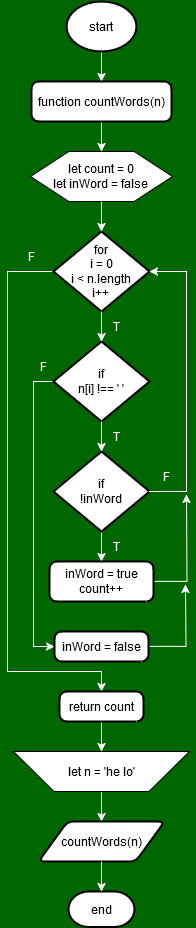

The diagram above was exported from draw.io. Its source (the exported page's mxGraphModel, read from the mxfile embedded in the PNG):
<mxGraphModel dx="1050" dy="516" grid="0" gridSize="10" guides="1" tooltips="1" connect="1" arrows="1" fold="1" page="1" pageScale="1" pageWidth="827" pageHeight="1169" background="#006600" math="0" shadow="0">
  <root>
    <mxCell id="0" />
    <mxCell id="1" parent="0" />
    <mxCell id="_G-h95DCKw70p4eudbLH-14" style="edgeStyle=orthogonalEdgeStyle;rounded=0;orthogonalLoop=1;jettySize=auto;html=1;exitX=0.5;exitY=1;exitDx=0;exitDy=0;exitPerimeter=0;strokeColor=#FFFFFF;" parent="1" source="_KXU7iHV0rwURxTWUK0o-1" target="_G-h95DCKw70p4eudbLH-2" edge="1">
      <mxGeometry relative="1" as="geometry" />
    </mxCell>
    <mxCell id="_KXU7iHV0rwURxTWUK0o-1" value="start" style="strokeWidth=2;html=1;shape=mxgraph.flowchart.start_1;whiteSpace=wrap;" parent="1" vertex="1">
      <mxGeometry x="379" y="40" width="70" height="50" as="geometry" />
    </mxCell>
    <mxCell id="_KXU7iHV0rwURxTWUK0o-8" value="end" style="strokeWidth=2;html=1;shape=mxgraph.flowchart.terminator;whiteSpace=wrap;" parent="1" vertex="1">
      <mxGeometry x="381" y="930" width="66" height="35.5" as="geometry" />
    </mxCell>
    <mxCell id="_G-h95DCKw70p4eudbLH-1" value="&lt;div&gt;let count = 0&lt;/div&gt;&lt;div&gt;let inWord = false&lt;br&gt;&lt;/div&gt;" style="verticalLabelPosition=middle;verticalAlign=middle;html=1;shape=hexagon;perimeter=hexagonPerimeter2;arcSize=6;size=0.27;labelPosition=center;align=center;whiteSpace=wrap;" parent="1" vertex="1">
      <mxGeometry x="343" y="190" width="142" height="50" as="geometry" />
    </mxCell>
    <mxCell id="_G-h95DCKw70p4eudbLH-17" style="edgeStyle=orthogonalEdgeStyle;rounded=0;orthogonalLoop=1;jettySize=auto;html=1;exitX=0.5;exitY=1;exitDx=0;exitDy=0;entryX=0.5;entryY=0;entryDx=0;entryDy=0;strokeColor=#FFFFFF;" parent="1" source="_G-h95DCKw70p4eudbLH-2" target="_G-h95DCKw70p4eudbLH-1" edge="1">
      <mxGeometry relative="1" as="geometry" />
    </mxCell>
    <mxCell id="_G-h95DCKw70p4eudbLH-2" value="function countWords(n)" style="rounded=1;whiteSpace=wrap;html=1;absoluteArcSize=1;arcSize=14;strokeWidth=2;" parent="1" vertex="1">
      <mxGeometry x="344" y="120" width="140" height="40" as="geometry" />
    </mxCell>
    <mxCell id="_G-h95DCKw70p4eudbLH-30" style="edgeStyle=orthogonalEdgeStyle;rounded=0;orthogonalLoop=1;jettySize=auto;html=1;exitX=0;exitY=0.5;exitDx=0;exitDy=0;exitPerimeter=0;entryX=0.5;entryY=0;entryDx=0;entryDy=0;strokeColor=#FFFFFF;" parent="1" source="_G-h95DCKw70p4eudbLH-3" target="_G-h95DCKw70p4eudbLH-9" edge="1">
      <mxGeometry relative="1" as="geometry">
        <Array as="points">
          <mxPoint x="320" y="310" />
          <mxPoint x="320" y="710" />
          <mxPoint x="414" y="710" />
        </Array>
      </mxGeometry>
    </mxCell>
    <mxCell id="_G-h95DCKw70p4eudbLH-3" value="&lt;div&gt;for&lt;/div&gt;&lt;div&gt;i = 0&lt;/div&gt;&lt;div&gt;i &amp;lt; n.length&lt;/div&gt;&lt;div&gt;i++&lt;br&gt;&lt;/div&gt;" style="strokeWidth=2;html=1;shape=mxgraph.flowchart.decision;whiteSpace=wrap;" parent="1" vertex="1">
      <mxGeometry x="366" y="270" width="96" height="80" as="geometry" />
    </mxCell>
    <mxCell id="_G-h95DCKw70p4eudbLH-29" style="edgeStyle=orthogonalEdgeStyle;rounded=0;orthogonalLoop=1;jettySize=auto;html=1;exitX=0;exitY=0.5;exitDx=0;exitDy=0;exitPerimeter=0;entryX=0;entryY=0.5;entryDx=0;entryDy=0;strokeColor=#FFFFFF;" parent="1" source="_G-h95DCKw70p4eudbLH-4" target="_G-h95DCKw70p4eudbLH-8" edge="1">
      <mxGeometry relative="1" as="geometry" />
    </mxCell>
    <mxCell id="_G-h95DCKw70p4eudbLH-4" value="&lt;div&gt;if&lt;/div&gt;&lt;div&gt;n[i] !== ' '&lt;br&gt;&lt;/div&gt;" style="strokeWidth=2;html=1;shape=mxgraph.flowchart.decision;whiteSpace=wrap;" parent="1" vertex="1">
      <mxGeometry x="366" y="380" width="96" height="80" as="geometry" />
    </mxCell>
    <mxCell id="_G-h95DCKw70p4eudbLH-21" style="edgeStyle=orthogonalEdgeStyle;rounded=0;orthogonalLoop=1;jettySize=auto;html=1;exitX=0.5;exitY=1;exitDx=0;exitDy=0;exitPerimeter=0;entryX=0.5;entryY=0;entryDx=0;entryDy=0;strokeColor=#FFFFFF;" parent="1" source="_G-h95DCKw70p4eudbLH-5" target="_G-h95DCKw70p4eudbLH-6" edge="1">
      <mxGeometry relative="1" as="geometry" />
    </mxCell>
    <mxCell id="_G-h95DCKw70p4eudbLH-5" value="&lt;div&gt;if&lt;/div&gt;&lt;div&gt;!inWord&lt;br&gt;&lt;/div&gt;" style="strokeWidth=2;html=1;shape=mxgraph.flowchart.decision;whiteSpace=wrap;" parent="1" vertex="1">
      <mxGeometry x="366" y="490" width="96" height="80" as="geometry" />
    </mxCell>
    <mxCell id="L2_StOMnNFHQrKsoBDf--2" style="edgeStyle=orthogonalEdgeStyle;rounded=0;orthogonalLoop=1;jettySize=auto;html=1;exitX=1;exitY=0.5;exitDx=0;exitDy=0;strokeColor=#FFFFFF;" edge="1" parent="1" source="_G-h95DCKw70p4eudbLH-6">
      <mxGeometry relative="1" as="geometry">
        <mxPoint x="499" y="533" as="targetPoint" />
      </mxGeometry>
    </mxCell>
    <mxCell id="_G-h95DCKw70p4eudbLH-6" value="&lt;div&gt;inWord = true&lt;/div&gt;&lt;div&gt;count++&lt;br&gt;&lt;/div&gt;" style="rounded=1;whiteSpace=wrap;html=1;absoluteArcSize=1;arcSize=14;strokeWidth=2;" parent="1" vertex="1">
      <mxGeometry x="362" y="600" width="104" height="40" as="geometry" />
    </mxCell>
    <mxCell id="_G-h95DCKw70p4eudbLH-36" style="edgeStyle=orthogonalEdgeStyle;rounded=0;orthogonalLoop=1;jettySize=auto;html=1;exitX=1;exitY=0.5;exitDx=0;exitDy=0;strokeColor=#FFFFFF;" parent="1" source="_G-h95DCKw70p4eudbLH-8" edge="1">
      <mxGeometry relative="1" as="geometry">
        <mxPoint x="498" y="623" as="targetPoint" />
      </mxGeometry>
    </mxCell>
    <mxCell id="_G-h95DCKw70p4eudbLH-8" value="inWord = false" style="rounded=1;whiteSpace=wrap;html=1;absoluteArcSize=1;arcSize=14;strokeWidth=2;" parent="1" vertex="1">
      <mxGeometry x="367" y="670" width="94" height="30" as="geometry" />
    </mxCell>
    <mxCell id="_G-h95DCKw70p4eudbLH-31" style="edgeStyle=orthogonalEdgeStyle;rounded=0;orthogonalLoop=1;jettySize=auto;html=1;exitX=0.5;exitY=1;exitDx=0;exitDy=0;entryX=0.5;entryY=0;entryDx=0;entryDy=0;strokeColor=#FFFFFF;" parent="1" source="_G-h95DCKw70p4eudbLH-9" target="_G-h95DCKw70p4eudbLH-10" edge="1">
      <mxGeometry relative="1" as="geometry" />
    </mxCell>
    <mxCell id="_G-h95DCKw70p4eudbLH-9" value="return count" style="rounded=1;whiteSpace=wrap;html=1;absoluteArcSize=1;arcSize=14;strokeWidth=2;" parent="1" vertex="1">
      <mxGeometry x="372" y="730" width="84" height="30" as="geometry" />
    </mxCell>
    <mxCell id="_G-h95DCKw70p4eudbLH-32" style="edgeStyle=orthogonalEdgeStyle;rounded=0;orthogonalLoop=1;jettySize=auto;html=1;exitX=0.5;exitY=1;exitDx=0;exitDy=0;entryX=0.5;entryY=0;entryDx=0;entryDy=0;strokeColor=#FFFFFF;" parent="1" source="_G-h95DCKw70p4eudbLH-10" target="_G-h95DCKw70p4eudbLH-11" edge="1">
      <mxGeometry relative="1" as="geometry" />
    </mxCell>
    <mxCell id="_G-h95DCKw70p4eudbLH-10" value="let n = 'he lo'" style="verticalLabelPosition=middle;verticalAlign=middle;html=1;shape=trapezoid;perimeter=trapezoidPerimeter;whiteSpace=wrap;size=0.23;arcSize=10;flipV=1;labelPosition=center;align=center;" parent="1" vertex="1">
      <mxGeometry x="326" y="790" width="176" height="40" as="geometry" />
    </mxCell>
    <mxCell id="_G-h95DCKw70p4eudbLH-11" value="countWords(n)" style="shape=parallelogram;html=1;strokeWidth=2;perimeter=parallelogramPerimeter;whiteSpace=wrap;rounded=1;arcSize=12;size=0.23;" parent="1" vertex="1">
      <mxGeometry x="351" y="860" width="126" height="40" as="geometry" />
    </mxCell>
    <mxCell id="_G-h95DCKw70p4eudbLH-18" style="edgeStyle=orthogonalEdgeStyle;rounded=0;orthogonalLoop=1;jettySize=auto;html=1;exitX=0.5;exitY=1;exitDx=0;exitDy=0;entryX=0.5;entryY=0;entryDx=0;entryDy=0;entryPerimeter=0;strokeColor=#FFFFFF;" parent="1" source="_G-h95DCKw70p4eudbLH-1" target="_G-h95DCKw70p4eudbLH-3" edge="1">
      <mxGeometry relative="1" as="geometry" />
    </mxCell>
    <mxCell id="_G-h95DCKw70p4eudbLH-19" style="edgeStyle=orthogonalEdgeStyle;rounded=0;orthogonalLoop=1;jettySize=auto;html=1;exitX=0.5;exitY=1;exitDx=0;exitDy=0;exitPerimeter=0;entryX=0.5;entryY=0;entryDx=0;entryDy=0;entryPerimeter=0;strokeColor=#FFFFFF;" parent="1" source="_G-h95DCKw70p4eudbLH-3" target="_G-h95DCKw70p4eudbLH-4" edge="1">
      <mxGeometry relative="1" as="geometry" />
    </mxCell>
    <mxCell id="_G-h95DCKw70p4eudbLH-20" style="edgeStyle=orthogonalEdgeStyle;rounded=0;orthogonalLoop=1;jettySize=auto;html=1;exitX=0.5;exitY=1;exitDx=0;exitDy=0;exitPerimeter=0;entryX=0.5;entryY=0;entryDx=0;entryDy=0;entryPerimeter=0;strokeColor=#FFFFFF;" parent="1" source="_G-h95DCKw70p4eudbLH-4" target="_G-h95DCKw70p4eudbLH-5" edge="1">
      <mxGeometry relative="1" as="geometry" />
    </mxCell>
    <mxCell id="_G-h95DCKw70p4eudbLH-24" value="T" style="text;html=1;align=center;verticalAlign=middle;resizable=0;points=[];autosize=1;strokeColor=none;fillColor=none;fontColor=#FFFFFF;" parent="1" vertex="1">
      <mxGeometry x="414" y="350" width="30" height="30" as="geometry" />
    </mxCell>
    <mxCell id="_G-h95DCKw70p4eudbLH-25" value="T" style="text;html=1;align=center;verticalAlign=middle;resizable=0;points=[];autosize=1;strokeColor=none;fillColor=none;fontColor=#FFFFFF;" parent="1" vertex="1">
      <mxGeometry x="414" y="460" width="30" height="30" as="geometry" />
    </mxCell>
    <mxCell id="_G-h95DCKw70p4eudbLH-26" value="T" style="text;html=1;align=center;verticalAlign=middle;resizable=0;points=[];autosize=1;strokeColor=none;fillColor=none;fontColor=#FFFFFF;" parent="1" vertex="1">
      <mxGeometry x="414" y="570" width="30" height="30" as="geometry" />
    </mxCell>
    <mxCell id="_G-h95DCKw70p4eudbLH-33" style="edgeStyle=orthogonalEdgeStyle;rounded=0;orthogonalLoop=1;jettySize=auto;html=1;exitX=0.5;exitY=1;exitDx=0;exitDy=0;entryX=0.5;entryY=0;entryDx=0;entryDy=0;entryPerimeter=0;strokeColor=#FFFFFF;" parent="1" source="_G-h95DCKw70p4eudbLH-11" target="_KXU7iHV0rwURxTWUK0o-8" edge="1">
      <mxGeometry relative="1" as="geometry" />
    </mxCell>
    <mxCell id="_G-h95DCKw70p4eudbLH-34" value="F" style="text;html=1;align=center;verticalAlign=middle;resizable=0;points=[];autosize=1;strokeColor=none;fillColor=none;fontColor=#FFFFFF;" parent="1" vertex="1">
      <mxGeometry x="341" y="390" width="30" height="30" as="geometry" />
    </mxCell>
    <mxCell id="_G-h95DCKw70p4eudbLH-37" value="F" style="text;html=1;align=center;verticalAlign=middle;resizable=0;points=[];autosize=1;strokeColor=none;fillColor=none;fontColor=#FFFFFF;" parent="1" vertex="1">
      <mxGeometry x="329" y="280" width="30" height="30" as="geometry" />
    </mxCell>
    <mxCell id="L2_StOMnNFHQrKsoBDf--1" style="edgeStyle=orthogonalEdgeStyle;rounded=0;orthogonalLoop=1;jettySize=auto;html=1;exitX=1;exitY=0.5;exitDx=0;exitDy=0;exitPerimeter=0;entryX=1;entryY=0.5;entryDx=0;entryDy=0;entryPerimeter=0;fontColor=#FFFFFF;strokeColor=#FFFFFF;" edge="1" parent="1" source="_G-h95DCKw70p4eudbLH-5" target="_G-h95DCKw70p4eudbLH-3">
      <mxGeometry relative="1" as="geometry">
        <Array as="points">
          <mxPoint x="499" y="530" />
          <mxPoint x="499" y="310" />
        </Array>
      </mxGeometry>
    </mxCell>
    <mxCell id="L2_StOMnNFHQrKsoBDf--3" value="F" style="text;html=1;align=center;verticalAlign=middle;resizable=0;points=[];autosize=1;strokeColor=none;fillColor=none;fontColor=#FFFFFF;" vertex="1" parent="1">
      <mxGeometry x="466" y="502" width="25" height="26" as="geometry" />
    </mxCell>
  </root>
</mxGraphModel>